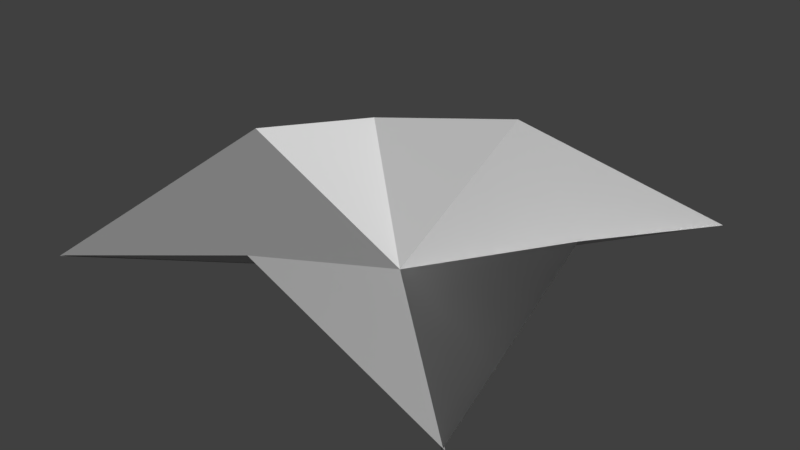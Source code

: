 # Source: origami_fold_seventh.blend  (saved by Blender 2.92.15; exported with 4.5.12 LTS)
import bpy
from mathutils import Matrix  # noqa: F401  (used for matrix-valued properties, if any)

bpy.ops.wm.read_factory_settings(use_empty=True)
scene = bpy.context.scene
scene.name = 'Scene'

# ---- collections
col_collection_1 = bpy.data.collections.new('Collection 1'); scene.collection.children.link(col_collection_1)

# ---- images (referenced by path relative to the original .blend; pixels are not part of the script)
import os
ASSET_DIR = os.environ.get("B2B_ASSET_DIR", "")  # directory of the original .blend (textures are referenced by path, not embedded)
HERE = os.path.dirname(os.path.abspath(__file__))  # packed textures are extracted next to this script under _unpacked/

def load_image(name, relpath, width, height, colorspace="sRGB"):
    """Load a texture the original file referenced (path relative to the .blend, or extracted next to this script)."""
    p = next((c for c in (os.path.join(HERE, relpath), os.path.join(ASSET_DIR, relpath)) if relpath and os.path.exists(c)), "")
    if p:
        img = bpy.data.images.load(p, check_existing=True)
        img.name = name
    else:  # same state as the original file: an image datablock whose file is absent (Cycles renders it pink)
        img = bpy.data.images.new(name, width, height)
        img.source = "FILE"
        img.filepath = "//" + (relpath or name)
    img.colorspace_settings.name = colorspace
    return img
img_paper_normal_map_jpg = load_image('Paper Normal Map.jpg', 'Paper Normal Map.jpg', 1024, 1024, 'sRGB')
img_brickwall_cutout_png_004 = load_image('brickwall cutout.png.004', 'brickwall cutout.png', 1024, 1024, 'sRGB')

# ---- materials (node trees are filled in below, after node groups)
mat_material_brick = bpy.data.materials.new('Material_Brick')
mat_material_brick.use_transparent_shadow = False

# ---- material node trees
mat_material_brick.use_nodes = True; mat_material_brick.node_tree.nodes.clear()
_N = mat_material_brick.node_tree.nodes; _L = mat_material_brick.node_tree.links
n0 = _N.new('ShaderNodeBsdfPrincipled'); n0.name = 'Principled BSDF'; n0.location = (68, 285)
n0.distribution = 'GGX'
n0.subsurface_method = 'BURLEY'
n0.inputs[3].default_value = 1.45
n0.inputs[27].default_value = (0.0, 0.0, 0.0, 1.0)
n0.inputs[28].default_value = 1.0
n1 = _N.new('ShaderNodeOutputMaterial'); n1.name = 'Material Output'; n1.location = (358, 285)
n2 = _N.new('ShaderNodeNormalMap'); n2.name = 'Normal Map'; n2.location = (-255, -73)
n3 = _N.new('ShaderNodeTexImage'); n3.name = 'Image Texture.001'; n3.location = (-605, -31)
n3.image = img_paper_normal_map_jpg
n4 = _N.new('ShaderNodeTexImage'); n4.name = 'Image Texture'; n4.location = (-358, 300)
n4.image = img_brickwall_cutout_png_004
_L.new(n0.outputs[0], n1.inputs[0])
_L.new(n3.outputs[0], n2.inputs[1])
_L.new(n2.outputs[0], n0.inputs[5])
n1.is_active_output = True

# ---- world
world_world = bpy.data.worlds.new('World'); scene.world = world_world
world_world.color = (0.05088, 0.05088, 0.05088)
world_world.use_sun_shadow = False
world_world.sun_shadow_jitter_overblur = 0.0
world_world.cycles.sampling_method = 'MANUAL'

# ---- meshes
me_plane_007 = bpy.data.meshes.new('Plane.007')
me_plane_007.from_pydata([(-0.6694, 0.6571, -0.3326), (-0.4988, -0.5002, 0.0), (-0.6517, -1.675, -0.3326), (0.5012, -0.5003, -0.5), (0.5012, -0.5003, -0.4996)], [], [(2, 3, 1), (1, 0, 3), (2, 4, 1), (1, 4, 0)])
_k = set([(0, 1), (0, 3), (0, 4), (1, 2), (1, 3), (1, 4), (2, 3), (2, 4)])
me_plane_007.attributes.new('sharp_edge', 'BOOLEAN', 'EDGE').data.foreach_set('value', [ (min(e.vertices), max(e.vertices)) in _k for e in me_plane_007.edges])
_uv = me_plane_007.uv_layers.new(name='UVMap')
_uv.uv.foreach_set('vector', [0.4883, 0.5855, 0.01988, 0.07207, 0.4882, 0.07207, 0.5115, 0.07207, 0.5116, 0.5855, 0.9798, 0.07207, 0.4883, 0.5855, 0.01988, 0.07207, 0.4882, 0.07207, 0.5115, 0.07207, 0.9798, 0.07207, 0.5116, 0.5855])
me_plane_007.materials.append(mat_material_brick)
me_plane_007.use_remesh_fix_poles = True
me_plane_007.use_remesh_preserve_attributes = False
me_plane_007.use_mirror_vertex_groups = False
me_plane_007.update()
me_plane_007.normals_split_custom_set([tuple(v) for v in zip(*[iter([0.427, -0.2974, 0.854, 0.427, -0.2974, 0.854, 0.427, -0.2974, 0.854, -0.4256, -0.3074, -0.8511, -0.4256, -0.3074, -0.8511, -0.4256, -0.3074, -0.8511, 0.4267, -0.2974, 0.8541, 0.4267, -0.2974, 0.8541, 0.4267, -0.2974, 0.8541, 0.4253, 0.3074, 0.8513, 0.4253, 0.3074, 0.8513, 0.4253, 0.3074, 0.8513])] * 3)])
me_plane_004 = bpy.data.meshes.new('Plane.004')
me_plane_004.from_pydata([(-0.6694, 0.6571, -0.3326), (-0.4988, -0.5002, 0.0), (-0.6517, -1.675, -0.3326), (0.5012, -0.5003, -0.5), (0.5012, -0.5003, -0.4996)], [], [(2, 3, 1), (1, 0, 3), (2, 4, 1), (1, 4, 0)])
_k = set([(0, 1), (0, 3), (0, 4), (1, 2), (1, 3), (1, 4), (2, 3), (2, 4)])
me_plane_004.attributes.new('sharp_edge', 'BOOLEAN', 'EDGE').data.foreach_set('value', [ (min(e.vertices), max(e.vertices)) in _k for e in me_plane_004.edges])
_uv = me_plane_004.uv_layers.new(name='UVMap')
_uv.uv.foreach_set('vector', [0.4883, 0.5855, 0.01988, 0.07207, 0.4882, 0.07207, 0.5115, 0.07207, 0.5116, 0.5855, 0.9798, 0.07207, 0.4883, 0.5855, 0.01988, 0.07207, 0.4882, 0.07207, 0.5115, 0.07207, 0.9798, 0.07207, 0.5116, 0.5855])
me_plane_004.materials.append(mat_material_brick)
me_plane_004.use_remesh_fix_poles = True
me_plane_004.use_remesh_preserve_attributes = False
me_plane_004.use_mirror_vertex_groups = False
me_plane_004.update()
me_plane_004.normals_split_custom_set([tuple(v) for v in zip(*[iter([0.427, -0.2974, 0.854, 0.427, -0.2974, 0.854, 0.427, -0.2974, 0.854, -0.4256, -0.3074, -0.8511, -0.4256, -0.3074, -0.8511, -0.4256, -0.3074, -0.8511, 0.4267, -0.2974, 0.8541, 0.4267, -0.2974, 0.8541, 0.4267, -0.2974, 0.8541, 0.4253, 0.3074, 0.8513, 0.4253, 0.3074, 0.8513, 0.4253, 0.3074, 0.8513])] * 3)])
me_plane_008 = bpy.data.meshes.new('Plane.008')
me_plane_008.from_pydata([(-0.6694, 0.6571, -0.3326), (-0.4988, -0.5002, 0.0), (-0.6517, -1.675, -0.3326), (0.5012, -0.5003, -0.5), (0.5012, -0.5003, -0.4996)], [], [(2, 3, 1), (1, 0, 3), (2, 4, 1), (1, 4, 0)])
_k = set([(0, 1), (0, 3), (0, 4), (1, 2), (1, 3), (1, 4), (2, 3), (2, 4)])
me_plane_008.attributes.new('sharp_edge', 'BOOLEAN', 'EDGE').data.foreach_set('value', [ (min(e.vertices), max(e.vertices)) in _k for e in me_plane_008.edges])
_uv = me_plane_008.uv_layers.new(name='UVMap')
_uv.uv.foreach_set('vector', [0.4883, 0.5855, 0.01988, 0.07207, 0.4882, 0.07207, 0.5115, 0.07207, 0.5116, 0.5855, 0.9798, 0.07207, 0.4883, 0.5855, 0.01988, 0.07207, 0.4882, 0.07207, 0.5115, 0.07207, 0.9798, 0.07207, 0.5116, 0.5855])
me_plane_008.materials.append(mat_material_brick)
me_plane_008.use_remesh_fix_poles = True
me_plane_008.use_remesh_preserve_attributes = False
me_plane_008.use_mirror_vertex_groups = False
me_plane_008.update()
me_plane_008.normals_split_custom_set([tuple(v) for v in zip(*[iter([0.427, -0.2974, 0.854, 0.427, -0.2974, 0.854, 0.427, -0.2974, 0.854, -0.4256, -0.3074, -0.8511, -0.4256, -0.3074, -0.8511, -0.4256, -0.3074, -0.8511, 0.4267, -0.2974, 0.8541, 0.4267, -0.2974, 0.8541, 0.4267, -0.2974, 0.8541, 0.4253, 0.3074, 0.8513, 0.4253, 0.3074, 0.8513, 0.4253, 0.3074, 0.8513])] * 3)])
me_plane_009 = bpy.data.meshes.new('Plane.009')
me_plane_009.from_pydata([(-0.6694, 0.6571, -0.3326), (-0.4988, -0.5002, 0.0), (-0.6517, -1.675, -0.3326), (0.5012, -0.5003, -0.5), (0.5012, -0.5003, -0.4996)], [], [(2, 1, 3), (1, 3, 0), (2, 4, 1), (1, 4, 0)])
_k = set([(0, 1), (0, 3), (0, 4), (1, 2), (1, 3), (1, 4), (2, 3), (2, 4)])
me_plane_009.attributes.new('sharp_edge', 'BOOLEAN', 'EDGE').data.foreach_set('value', [ (min(e.vertices), max(e.vertices)) in _k for e in me_plane_009.edges])
_uv = me_plane_009.uv_layers.new(name='UVMap')
_uv.uv.foreach_set('vector', [0.4883, 0.5855, 0.4882, 0.07207, 0.01988, 0.07207, 0.5115, 0.07207, 0.9798, 0.07207, 0.5116, 0.5855, 0.4883, 0.5855, 0.01988, 0.07207, 0.4882, 0.07207, 0.5115, 0.07207, 0.9798, 0.07207, 0.5116, 0.5855])
me_plane_009.materials.append(mat_material_brick)
me_plane_009.use_remesh_fix_poles = True
me_plane_009.use_remesh_preserve_attributes = False
me_plane_009.use_mirror_vertex_groups = False
me_plane_009.update()
me_plane_009.normals_split_custom_set([tuple(v) for v in zip(*[iter([-0.427, 0.2974, -0.854, -0.427, 0.2974, -0.854, -0.427, 0.2974, -0.854, 0.4256, 0.3074, 0.8511, 0.4256, 0.3074, 0.8511, 0.4256, 0.3074, 0.8511, 0.4267, -0.2974, 0.8541, 0.4267, -0.2974, 0.8541, 0.4267, -0.2974, 0.8541, 0.4253, 0.3074, 0.8513, 0.4253, 0.3074, 0.8513, 0.4253, 0.3074, 0.8513])] * 3)])

# ---- objects
ob_right = bpy.data.objects.new('Right', me_plane_007)
ob_top = bpy.data.objects.new('Top', me_plane_004)
ob_left = bpy.data.objects.new('Left', me_plane_008)
ob_bottom = bpy.data.objects.new('Bottom', me_plane_009)

# ---- transforms, parenting, visibility, modifiers, constraints
ob_right.location = (0.5014, -0.5025, 0.001464)
ob_right.rotation_euler = (0.0, -0.0, -3.146)
ob_right.color = (0.8, 0.8, 0.8, 1.0)
ob_right.lineart.crease_threshold = 0.0
ob_top.location = (0.5027, 0.5011, 0.001464)
ob_top.rotation_euler = (0.0, -0.0, -1.571)
ob_top.color = (0.8, 0.8, 0.8, 1.0)
ob_top.lineart.crease_threshold = 0.0
ob_left.location = (-0.4988, 0.5002, 0.001464)
ob_left.color = (0.8, 0.8, 0.8, 1.0)
ob_left.lineart.crease_threshold = 0.0
ob_bottom.location = (-0.4979, -0.5013, 0.001464)
ob_bottom.rotation_euler = (0.0, -0.0, 1.571)
ob_bottom.color = (0.8, 0.8, 0.8, 1.0)
ob_bottom.lineart.crease_threshold = 0.0

# ---- collection membership
scene.collection.objects.link(ob_right)
scene.collection.objects.link(ob_top)
scene.collection.objects.link(ob_left)
scene.collection.objects.link(ob_bottom)

# ---- scene / render settings (as saved in the file)
scene.frame_start = 0; scene.frame_end = 60; scene.frame_set(0)
scene.render.engine = 'BLENDER_EEVEE_NEXT'
scene.render.resolution_percentage = 50
scene.render.dither_intensity = 0.0
scene.cycles.use_denoising = False
scene.cycles.samples = 128
scene.cycles.sampling_pattern = 'TABULATED_SOBOL'
scene.cycles.light_sampling_threshold = 0.0
scene.cycles.use_adaptive_sampling = False
scene.cycles.use_light_tree = False
scene.cycles.blur_glossy = 0.0
scene.cycles.sample_clamp_indirect = 0.0
scene.view_settings.view_transform = 'Standard'
bpy.context.view_layer.update()

# ---- added for rendering (the .blend has no active camera and no usable light): camera, sun
cam_auto = bpy.data.cameras.new('AutoCamera')
cam_auto.lens = 50.0
cam_auto.sensor_width = 36.0
cam_auto.clip_end = 1000.0
ob_auto_camera = bpy.data.objects.new('AutoCamera', cam_auto)
scene.collection.objects.link(ob_auto_camera)
ob_auto_camera.location = (3.11218, -3.73131, 2.23894)
ob_auto_camera.rotation_euler = (1.09748, -7.21219e-08, 0.694738)
scene.camera = ob_auto_camera
light_auto_sun = bpy.data.lights.new('AutoSun', 'SUN')
light_auto_sun.energy = 3.0
light_auto_sun.angle = 0.0523599
ob_auto_sun = bpy.data.objects.new('AutoSun', light_auto_sun)
scene.collection.objects.link(ob_auto_sun)
ob_auto_sun.rotation_euler = (0.872665, 0.174533, 0.523599)
bpy.context.view_layer.update()
